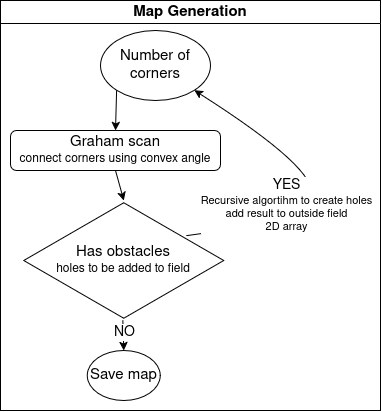

The diagram above was exported from draw.io. Its source (the exported page's mxGraphModel, read from the mxfile embedded in the PNG):
<mxGraphModel dx="1187" dy="668" grid="1" gridSize="10" guides="1" tooltips="1" connect="1" arrows="1" fold="1" page="1" pageScale="1" pageWidth="850" pageHeight="1100" math="0" shadow="0">
  <root>
    <mxCell id="0" />
    <mxCell id="1" parent="0" />
    <mxCell id="yIRdzj23Edwq_WL7bTfc-16" value="&lt;font style=&quot;font-size: 15px;&quot;&gt;Map Generation&lt;/font&gt;" style="swimlane;whiteSpace=wrap;html=1;" parent="1" vertex="1">
      <mxGeometry x="140" y="400" width="380" height="410" as="geometry" />
    </mxCell>
    <mxCell id="yIRdzj23Edwq_WL7bTfc-18" value="&lt;div&gt;&lt;font style=&quot;font-size: 15px;&quot;&gt;Graham scan&lt;/font&gt;&lt;/div&gt;connect corners using convex angle" style="rounded=1;whiteSpace=wrap;html=1;" parent="yIRdzj23Edwq_WL7bTfc-16" vertex="1">
      <mxGeometry x="10" y="130" width="210" height="40" as="geometry" />
    </mxCell>
    <mxCell id="yIRdzj23Edwq_WL7bTfc-21" value="" style="endArrow=classic;html=1;rounded=0;exitX=0;exitY=1;exitDx=0;exitDy=0;entryX=0.5;entryY=0;entryDx=0;entryDy=0;" parent="yIRdzj23Edwq_WL7bTfc-16" source="PO3RijeszYsRJZFEl7BE-1" target="yIRdzj23Edwq_WL7bTfc-18" edge="1">
      <mxGeometry width="50" height="50" relative="1" as="geometry">
        <mxPoint x="157.5" y="120" as="sourcePoint" />
        <mxPoint x="160" y="160" as="targetPoint" />
      </mxGeometry>
    </mxCell>
    <mxCell id="yIRdzj23Edwq_WL7bTfc-24" value="" style="endArrow=classic;html=1;rounded=0;exitX=0.5;exitY=1;exitDx=0;exitDy=0;entryX=0.5;entryY=0;entryDx=0;entryDy=0;entryPerimeter=0;" parent="yIRdzj23Edwq_WL7bTfc-16" source="yIRdzj23Edwq_WL7bTfc-18" target="PO3RijeszYsRJZFEl7BE-3" edge="1">
      <mxGeometry width="50" height="50" relative="1" as="geometry">
        <mxPoint x="250" y="10" as="sourcePoint" />
        <mxPoint x="190" y="230" as="targetPoint" />
      </mxGeometry>
    </mxCell>
    <mxCell id="yIRdzj23Edwq_WL7bTfc-29" value="" style="curved=1;endArrow=classic;html=1;rounded=0;entryX=1;entryY=1;entryDx=0;entryDy=0;exitX=0.815;exitY=0.292;exitDx=0;exitDy=0;exitPerimeter=0;" parent="yIRdzj23Edwq_WL7bTfc-16" source="PO3RijeszYsRJZFEl7BE-3" target="PO3RijeszYsRJZFEl7BE-1" edge="1">
      <mxGeometry width="50" height="50" relative="1" as="geometry">
        <mxPoint x="231" y="260" as="sourcePoint" />
        <mxPoint x="258.0799999999999" y="120.99000000000001" as="targetPoint" />
        <Array as="points">
          <mxPoint x="300" y="220" />
          <mxPoint x="320" y="170" />
        </Array>
      </mxGeometry>
    </mxCell>
    <mxCell id="yIRdzj23Edwq_WL7bTfc-31" value="&lt;div&gt;&lt;font style=&quot;font-size: 14px;&quot;&gt;YES&lt;/font&gt;&lt;/div&gt;&lt;div&gt;Recursive algortihm to create holes&lt;/div&gt;&lt;div&gt;add result to outside field&lt;/div&gt;&lt;div&gt;2D array&lt;/div&gt;" style="edgeLabel;html=1;align=center;verticalAlign=middle;resizable=0;points=[];" parent="yIRdzj23Edwq_WL7bTfc-29" vertex="1" connectable="0">
      <mxGeometry x="-0.1304" y="8" relative="1" as="geometry">
        <mxPoint x="-16" y="10" as="offset" />
      </mxGeometry>
    </mxCell>
    <mxCell id="PO3RijeszYsRJZFEl7BE-1" value="&lt;font style=&quot;font-size: 15px;&quot;&gt;Number of corners&lt;/font&gt;" style="ellipse;whiteSpace=wrap;html=1;" vertex="1" parent="yIRdzj23Edwq_WL7bTfc-16">
      <mxGeometry x="100" y="30" width="110" height="70" as="geometry" />
    </mxCell>
    <mxCell id="PO3RijeszYsRJZFEl7BE-3" value="&lt;div&gt;&lt;font style=&quot;font-size: 15px;&quot;&gt;Has obstacles&lt;/font&gt;&lt;/div&gt;&lt;div&gt;holes to be added to field&lt;/div&gt;" style="html=1;whiteSpace=wrap;aspect=fixed;shape=isoRectangle;" vertex="1" parent="yIRdzj23Edwq_WL7bTfc-16">
      <mxGeometry x="23.33" y="200" width="200" height="120" as="geometry" />
    </mxCell>
    <mxCell id="yIRdzj23Edwq_WL7bTfc-26" value="" style="endArrow=classic;html=1;rounded=0;exitX=0.495;exitY=1;exitDx=0;exitDy=0;entryX=0.5;entryY=0;entryDx=0;entryDy=0;exitPerimeter=0;" parent="yIRdzj23Edwq_WL7bTfc-16" source="PO3RijeszYsRJZFEl7BE-3" target="PO3RijeszYsRJZFEl7BE-5" edge="1">
      <mxGeometry width="50" height="50" relative="1" as="geometry">
        <mxPoint x="207.5" y="400" as="sourcePoint" />
        <mxPoint x="115" y="340" as="targetPoint" />
      </mxGeometry>
    </mxCell>
    <mxCell id="yIRdzj23Edwq_WL7bTfc-27" value="&lt;font style=&quot;font-size: 14px;&quot;&gt;NO&lt;/font&gt;" style="edgeLabel;html=1;align=center;verticalAlign=middle;resizable=0;points=[];" parent="yIRdzj23Edwq_WL7bTfc-26" vertex="1" connectable="0">
      <mxGeometry x="-0.2" y="1" relative="1" as="geometry">
        <mxPoint as="offset" />
      </mxGeometry>
    </mxCell>
    <mxCell id="PO3RijeszYsRJZFEl7BE-5" value="&lt;font style=&quot;font-size: 15px;&quot;&gt;Save map&lt;/font&gt;" style="ellipse;whiteSpace=wrap;html=1;" vertex="1" parent="yIRdzj23Edwq_WL7bTfc-16">
      <mxGeometry x="86.83" y="350" width="73" height="50" as="geometry" />
    </mxCell>
  </root>
</mxGraphModel>